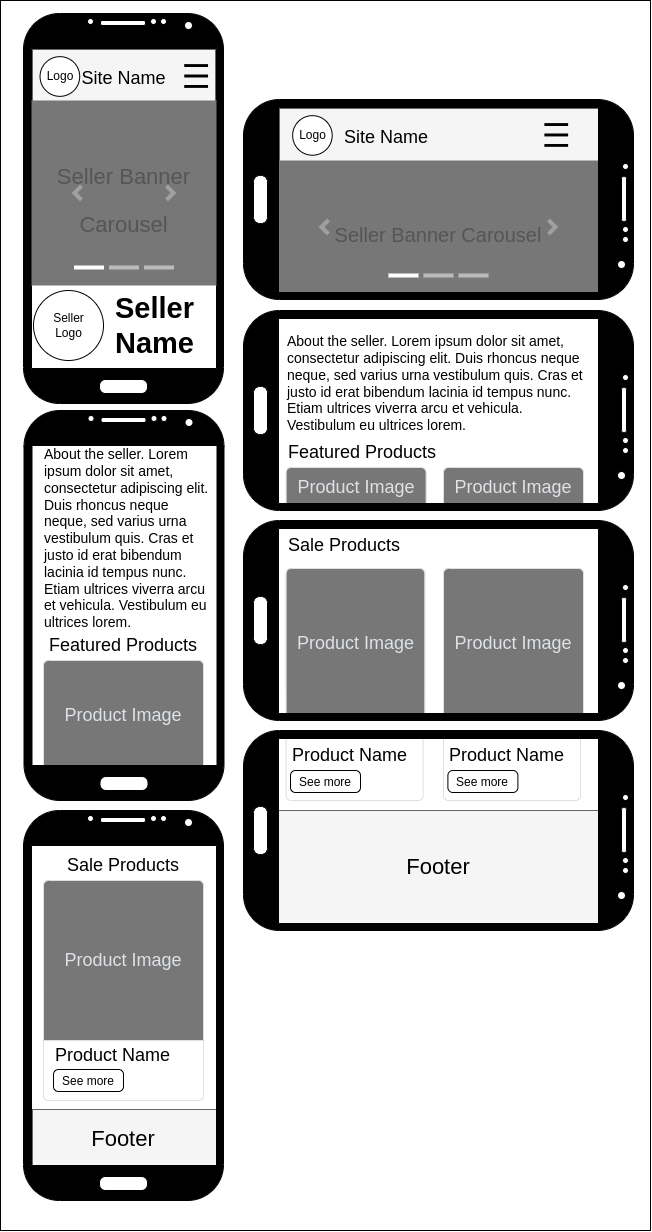

The diagram above was exported from draw.io. Its source (the exported page's mxGraphModel, read from the mxfile embedded in the PNG):
<mxGraphModel dx="465" dy="694" grid="1" gridSize="10" guides="1" tooltips="1" connect="1" arrows="1" fold="1" page="1" pageScale="1" pageWidth="827" pageHeight="1169" math="0" shadow="0">
  <root>
    <mxCell id="0" />
    <mxCell id="1" parent="0" />
    <mxCell id="pct09FU5hAW3LeJ51znZ-1" value="" style="rounded=0;whiteSpace=wrap;html=1;" vertex="1" parent="1">
      <mxGeometry x="827" width="650" height="1230" as="geometry" />
    </mxCell>
    <mxCell id="pct09FU5hAW3LeJ51znZ-3" value="" style="verticalLabelPosition=bottom;verticalAlign=top;html=1;shadow=0;dashed=0;strokeWidth=1;shape=mxgraph.android.phone2;strokeColor=#000000;fillColor=#000000;fontColor=#ffffff;" vertex="1" parent="1">
      <mxGeometry x="850" y="13" width="200" height="390" as="geometry" />
    </mxCell>
    <mxCell id="pct09FU5hAW3LeJ51znZ-8" value="" style="group" vertex="1" connectable="0" parent="1">
      <mxGeometry x="859" y="49" width="183" height="54" as="geometry" />
    </mxCell>
    <mxCell id="pct09FU5hAW3LeJ51znZ-9" value="" style="rounded=0;whiteSpace=wrap;html=1;strokeColor=#666666;fillColor=#f5f5f5;fontColor=#333333;" vertex="1" parent="pct09FU5hAW3LeJ51znZ-8">
      <mxGeometry width="183.00000000000003" height="54" as="geometry" />
    </mxCell>
    <mxCell id="pct09FU5hAW3LeJ51znZ-10" value="&lt;font style=&quot;font-size: 18px;&quot;&gt;Site Name&lt;/font&gt;" style="text;html=1;strokeColor=none;fillColor=none;align=center;verticalAlign=middle;whiteSpace=wrap;rounded=0;fontSize=25;" vertex="1" parent="pct09FU5hAW3LeJ51znZ-8">
      <mxGeometry x="47.21" y="12.9" width="88.58" height="24.1" as="geometry" />
    </mxCell>
    <mxCell id="pct09FU5hAW3LeJ51znZ-11" value="" style="shape=image;html=1;verticalAlign=top;verticalLabelPosition=bottom;labelBackgroundColor=#ffffff;imageAspect=0;aspect=fixed;image=https://cdn4.iconfinder.com/data/icons/essential-app-2/16/burger-menu-more-panel-128.png;fontSize=20;strokeColor=#000000;fillColor=#777777;" vertex="1" parent="pct09FU5hAW3LeJ51znZ-8">
      <mxGeometry x="152.24793388429754" y="15.1" width="23.80380883938196" height="23.80380883938196" as="geometry" />
    </mxCell>
    <mxCell id="pct09FU5hAW3LeJ51znZ-12" value="" style="group" vertex="1" connectable="0" parent="pct09FU5hAW3LeJ51znZ-8">
      <mxGeometry x="7.539586776859542" y="7.160000000000023" width="39.673014732303265" height="39.673014732303265" as="geometry" />
    </mxCell>
    <mxCell id="pct09FU5hAW3LeJ51znZ-13" value="" style="ellipse;whiteSpace=wrap;html=1;aspect=fixed;" vertex="1" parent="pct09FU5hAW3LeJ51znZ-12">
      <mxGeometry width="39.673014732303265" height="39.673014732303265" as="geometry" />
    </mxCell>
    <mxCell id="pct09FU5hAW3LeJ51znZ-14" value="Logo" style="text;html=1;strokeColor=none;fillColor=none;align=center;verticalAlign=middle;whiteSpace=wrap;rounded=0;" vertex="1" parent="pct09FU5hAW3LeJ51znZ-12">
      <mxGeometry x="5.041322314049587" y="10.84" width="30.247933884297513" height="18" as="geometry" />
    </mxCell>
    <mxCell id="pct09FU5hAW3LeJ51znZ-22" value="" style="group" vertex="1" connectable="0" parent="1">
      <mxGeometry x="1106" y="108" width="319" height="169" as="geometry" />
    </mxCell>
    <mxCell id="pct09FU5hAW3LeJ51znZ-23" value="" style="rounded=0;whiteSpace=wrap;html=1;strokeColor=#666666;fillColor=#f5f5f5;fontColor=#333333;" vertex="1" parent="pct09FU5hAW3LeJ51znZ-22">
      <mxGeometry width="319.0000000000002" height="54" as="geometry" />
    </mxCell>
    <mxCell id="pct09FU5hAW3LeJ51znZ-24" value="&lt;font style=&quot;font-size: 18px;&quot;&gt;Site Name&lt;/font&gt;" style="text;html=1;strokeColor=none;fillColor=none;align=center;verticalAlign=middle;whiteSpace=wrap;rounded=0;fontSize=25;" vertex="1" parent="pct09FU5hAW3LeJ51znZ-22">
      <mxGeometry x="54.169811320754725" y="13.1" width="106.33333333333334" height="24.1" as="geometry" />
    </mxCell>
    <mxCell id="pct09FU5hAW3LeJ51znZ-25" value="" style="shape=image;html=1;verticalAlign=top;verticalLabelPosition=bottom;labelBackgroundColor=#ffffff;imageAspect=0;aspect=fixed;image=https://cdn4.iconfinder.com/data/icons/essential-app-2/16/burger-menu-more-panel-128.png;fontSize=20;strokeColor=#000000;fillColor=#777777;" vertex="1" parent="pct09FU5hAW3LeJ51znZ-22">
      <mxGeometry x="265.39393939393955" y="15.1" width="23.729188748976377" height="23.729188748976377" as="geometry" />
    </mxCell>
    <mxCell id="pct09FU5hAW3LeJ51znZ-26" value="" style="group" vertex="1" connectable="0" parent="pct09FU5hAW3LeJ51znZ-22">
      <mxGeometry x="13.142776949826196" y="7.160000000000023" width="69.15678524374175" height="39.673014732303265" as="geometry" />
    </mxCell>
    <mxCell id="pct09FU5hAW3LeJ51znZ-27" value="" style="ellipse;whiteSpace=wrap;html=1;aspect=fixed;" vertex="1" parent="pct09FU5hAW3LeJ51znZ-26">
      <mxGeometry width="39.54864791496062" height="39.54864791496062" as="geometry" />
    </mxCell>
    <mxCell id="pct09FU5hAW3LeJ51znZ-28" value="Logo" style="text;html=1;strokeColor=none;fillColor=none;align=center;verticalAlign=middle;whiteSpace=wrap;rounded=0;" vertex="1" parent="pct09FU5hAW3LeJ51znZ-26">
      <mxGeometry x="-6.530140080045741" y="10.84" width="52.72727272727273" height="18" as="geometry" />
    </mxCell>
    <mxCell id="pct09FU5hAW3LeJ51znZ-29" value="&lt;font style=&quot;font-size: 22px;&quot;&gt;Seller Banner Carousel&lt;/font&gt;" style="html=1;shadow=0;dashed=0;strokeColor=none;strokeWidth=1;fillColor=#777777;fontColor=#555555;whiteSpace=wrap;align=center;verticalAlign=middle;fontStyle=0;fontSize=40;aspect=fixed;" vertex="1" parent="pct09FU5hAW3LeJ51znZ-22">
      <mxGeometry x="-248" y="-8" width="185" height="185" as="geometry" />
    </mxCell>
    <mxCell id="pct09FU5hAW3LeJ51znZ-30" value="" style="html=1;verticalLabelPosition=bottom;labelBackgroundColor=#ffffff;verticalAlign=top;shadow=0;dashed=0;strokeWidth=4;shape=mxgraph.ios7.misc.more;strokeColor=#a0a0a0;" vertex="1" parent="pct09FU5hAW3LeJ51znZ-29">
      <mxGeometry x="1" y="0.5" width="7" height="14" relative="1" as="geometry">
        <mxPoint x="-50" y="-7" as="offset" />
      </mxGeometry>
    </mxCell>
    <mxCell id="pct09FU5hAW3LeJ51znZ-31" value="" style="flipH=1;html=1;verticalLabelPosition=bottom;labelBackgroundColor=#ffffff;verticalAlign=top;shadow=0;dashed=0;strokeWidth=4;shape=mxgraph.ios7.misc.more;strokeColor=#a0a0a0;" vertex="1" parent="pct09FU5hAW3LeJ51znZ-29">
      <mxGeometry y="0.5" width="7" height="14" relative="1" as="geometry">
        <mxPoint x="43" y="-7" as="offset" />
      </mxGeometry>
    </mxCell>
    <mxCell id="pct09FU5hAW3LeJ51znZ-32" value="" style="html=1;shadow=0;strokeColor=none;fillColor=#ffffff;" vertex="1" parent="pct09FU5hAW3LeJ51znZ-29">
      <mxGeometry x="0.5" y="1" width="30" height="4" relative="1" as="geometry">
        <mxPoint x="-50" y="-20" as="offset" />
      </mxGeometry>
    </mxCell>
    <mxCell id="pct09FU5hAW3LeJ51znZ-33" value="" style="html=1;shadow=0;strokeColor=none;fillColor=#BBBBBB;" vertex="1" parent="pct09FU5hAW3LeJ51znZ-29">
      <mxGeometry x="0.5" y="1" width="30" height="4" relative="1" as="geometry">
        <mxPoint x="-15" y="-20" as="offset" />
      </mxGeometry>
    </mxCell>
    <mxCell id="pct09FU5hAW3LeJ51znZ-34" value="" style="html=1;shadow=0;strokeColor=none;fillColor=#BBBBBB;" vertex="1" parent="pct09FU5hAW3LeJ51znZ-29">
      <mxGeometry x="0.5" y="1" width="30" height="4" relative="1" as="geometry">
        <mxPoint x="20" y="-20" as="offset" />
      </mxGeometry>
    </mxCell>
    <mxCell id="pct09FU5hAW3LeJ51znZ-35" value="&lt;font style=&quot;font-size: 20px;&quot;&gt;Seller Banner Carousel&lt;/font&gt;" style="html=1;shadow=0;dashed=0;strokeColor=none;strokeWidth=1;fillColor=#777777;fontColor=#555555;whiteSpace=wrap;align=center;verticalAlign=middle;fontStyle=0;fontSize=40;" vertex="1" parent="1">
      <mxGeometry x="1105" y="160" width="320" height="133" as="geometry" />
    </mxCell>
    <mxCell id="pct09FU5hAW3LeJ51znZ-36" value="" style="html=1;verticalLabelPosition=bottom;labelBackgroundColor=#ffffff;verticalAlign=top;shadow=0;dashed=0;strokeWidth=4;shape=mxgraph.ios7.misc.more;strokeColor=#a0a0a0;" vertex="1" parent="pct09FU5hAW3LeJ51znZ-35">
      <mxGeometry x="1" y="0.5" width="7" height="14" relative="1" as="geometry">
        <mxPoint x="-50" y="-7" as="offset" />
      </mxGeometry>
    </mxCell>
    <mxCell id="pct09FU5hAW3LeJ51znZ-37" value="" style="flipH=1;html=1;verticalLabelPosition=bottom;labelBackgroundColor=#ffffff;verticalAlign=top;shadow=0;dashed=0;strokeWidth=4;shape=mxgraph.ios7.misc.more;strokeColor=#a0a0a0;" vertex="1" parent="pct09FU5hAW3LeJ51znZ-35">
      <mxGeometry y="0.5" width="7" height="14" relative="1" as="geometry">
        <mxPoint x="43" y="-7" as="offset" />
      </mxGeometry>
    </mxCell>
    <mxCell id="pct09FU5hAW3LeJ51znZ-38" value="" style="html=1;shadow=0;strokeColor=none;fillColor=#ffffff;" vertex="1" parent="pct09FU5hAW3LeJ51znZ-35">
      <mxGeometry x="0.5" y="1" width="30" height="4" relative="1" as="geometry">
        <mxPoint x="-50" y="-20" as="offset" />
      </mxGeometry>
    </mxCell>
    <mxCell id="pct09FU5hAW3LeJ51znZ-39" value="" style="html=1;shadow=0;strokeColor=none;fillColor=#BBBBBB;" vertex="1" parent="pct09FU5hAW3LeJ51znZ-35">
      <mxGeometry x="0.5" y="1" width="30" height="4" relative="1" as="geometry">
        <mxPoint x="-15" y="-20" as="offset" />
      </mxGeometry>
    </mxCell>
    <mxCell id="pct09FU5hAW3LeJ51znZ-40" value="" style="html=1;shadow=0;strokeColor=none;fillColor=#BBBBBB;" vertex="1" parent="pct09FU5hAW3LeJ51znZ-35">
      <mxGeometry x="0.5" y="1" width="30" height="4" relative="1" as="geometry">
        <mxPoint x="20" y="-20" as="offset" />
      </mxGeometry>
    </mxCell>
    <mxCell id="pct09FU5hAW3LeJ51znZ-21" value="" style="verticalLabelPosition=bottom;verticalAlign=top;html=1;shadow=0;dashed=0;strokeWidth=1;shape=mxgraph.android.phone2;strokeColor=#000000;direction=south;fillColor=#000000;" vertex="1" parent="1">
      <mxGeometry x="1070" y="99" width="390" height="200" as="geometry" />
    </mxCell>
    <mxCell id="pct09FU5hAW3LeJ51znZ-41" value="" style="group" vertex="1" connectable="0" parent="1">
      <mxGeometry x="860" y="290" width="70" height="70" as="geometry" />
    </mxCell>
    <mxCell id="pct09FU5hAW3LeJ51znZ-42" value="" style="ellipse;whiteSpace=wrap;html=1;aspect=fixed;" vertex="1" parent="pct09FU5hAW3LeJ51znZ-41">
      <mxGeometry width="70" height="70" as="geometry" />
    </mxCell>
    <mxCell id="pct09FU5hAW3LeJ51znZ-43" value="Seller Logo" style="text;html=1;strokeColor=none;fillColor=none;align=center;verticalAlign=middle;whiteSpace=wrap;rounded=0;" vertex="1" parent="pct09FU5hAW3LeJ51znZ-41">
      <mxGeometry x="8.75" y="21.875" width="52.5" height="26.25" as="geometry" />
    </mxCell>
    <mxCell id="pct09FU5hAW3LeJ51znZ-44" value="&lt;h1 style=&quot;font-size: 29px;&quot;&gt;Seller Name&lt;/h1&gt;" style="text;html=1;strokeColor=none;fillColor=none;align=left;verticalAlign=middle;whiteSpace=wrap;rounded=0;fontSize=29;" vertex="1" parent="1">
      <mxGeometry x="940" y="290" width="100" height="70" as="geometry" />
    </mxCell>
    <mxCell id="pct09FU5hAW3LeJ51znZ-47" value="&lt;div style=&quot;text-align: left;&quot;&gt;&lt;font style=&quot;background-color: initial; font-size: 14px;&quot;&gt;About the seller.&amp;nbsp;&lt;/font&gt;&lt;span style=&quot;background-color: rgb(255, 255, 255); font-size: 14px;&quot;&gt;Lorem ipsum dolor sit amet, consectetur adipiscing elit. Duis rhoncus neque neque, sed varius urna vestibulum quis. Cras et justo id erat bibendum lacinia id tempus nunc. Etiam ultrices viverra arcu et vehicula. Vestibulum eu ultrices lorem.&lt;/span&gt;&lt;/div&gt;" style="text;html=1;strokeColor=none;fillColor=none;align=center;verticalAlign=middle;whiteSpace=wrap;rounded=0;" vertex="1" parent="1">
      <mxGeometry x="870" y="446" width="170" height="184" as="geometry" />
    </mxCell>
    <mxCell id="pct09FU5hAW3LeJ51znZ-48" value="Featured Products" style="text;html=1;strokeColor=none;fillColor=none;align=center;verticalAlign=middle;whiteSpace=wrap;rounded=0;fontSize=18;" vertex="1" parent="1">
      <mxGeometry x="870" y="630" width="160" height="30" as="geometry" />
    </mxCell>
    <mxCell id="pct09FU5hAW3LeJ51znZ-49" value="" style="html=1;shadow=0;dashed=0;shape=mxgraph.bootstrap.rrect;rSize=5;strokeColor=#DFDFDF;html=1;whiteSpace=wrap;fillColor=#ffffff;fontColor=#000000;verticalAlign=bottom;align=left;spacing=20;spacingBottom=50;fontSize=14;fontStyle=0" vertex="1" parent="1">
      <mxGeometry x="870" y="660" width="160" height="110" as="geometry" />
    </mxCell>
    <mxCell id="pct09FU5hAW3LeJ51znZ-50" value="Product Image" style="html=1;shadow=0;dashed=0;shape=mxgraph.bootstrap.topButton;rSize=5;perimeter=none;whiteSpace=wrap;fillColor=#777777;strokeColor=#DFDFDF;fontColor=#DEE2E6;resizeWidth=1;fontSize=18;" vertex="1" parent="pct09FU5hAW3LeJ51znZ-49">
      <mxGeometry width="160" height="110" relative="1" as="geometry" />
    </mxCell>
    <mxCell id="pct09FU5hAW3LeJ51znZ-46" value="" style="verticalLabelPosition=bottom;verticalAlign=top;html=1;shadow=0;dashed=0;strokeWidth=1;shape=mxgraph.android.phone2;strokeColor=#000000;fillColor=#000000;fontColor=#ffffff;" vertex="1" parent="1">
      <mxGeometry x="850.5" y="410" width="200" height="390" as="geometry" />
    </mxCell>
    <mxCell id="pct09FU5hAW3LeJ51znZ-54" value="Sale Products" style="text;html=1;strokeColor=none;fillColor=none;align=center;verticalAlign=middle;whiteSpace=wrap;rounded=0;fontSize=18;" vertex="1" parent="1">
      <mxGeometry x="870" y="850" width="160" height="30" as="geometry" />
    </mxCell>
    <mxCell id="pct09FU5hAW3LeJ51znZ-55" value="" style="html=1;shadow=0;dashed=0;shape=mxgraph.bootstrap.rrect;rSize=5;strokeColor=#DFDFDF;html=1;whiteSpace=wrap;fillColor=#ffffff;fontColor=#000000;verticalAlign=bottom;align=left;spacing=20;spacingBottom=50;fontSize=14;fontStyle=0" vertex="1" parent="1">
      <mxGeometry x="870" y="880" width="160" height="220" as="geometry" />
    </mxCell>
    <mxCell id="pct09FU5hAW3LeJ51znZ-56" value="Product Image" style="html=1;shadow=0;dashed=0;shape=mxgraph.bootstrap.topButton;rSize=5;perimeter=none;whiteSpace=wrap;fillColor=#777777;strokeColor=#DFDFDF;fontColor=#DEE2E6;resizeWidth=1;fontSize=18;" vertex="1" parent="pct09FU5hAW3LeJ51znZ-55">
      <mxGeometry width="160" height="160" relative="1" as="geometry" />
    </mxCell>
    <mxCell id="pct09FU5hAW3LeJ51znZ-57" value="&lt;font style=&quot;font-size: 12px;&quot;&gt;See more&lt;/font&gt;" style="html=1;shadow=0;dashed=0;shape=mxgraph.bootstrap.rrect;rSize=5;perimeter=none;whiteSpace=wrap;resizeWidth=1;fontSize=14;" vertex="1" parent="pct09FU5hAW3LeJ51znZ-55">
      <mxGeometry y="1" width="70" height="22" relative="1" as="geometry">
        <mxPoint x="10" y="-31" as="offset" />
      </mxGeometry>
    </mxCell>
    <mxCell id="pct09FU5hAW3LeJ51znZ-58" value="Product Name" style="text;html=1;strokeColor=none;fillColor=none;align=left;verticalAlign=middle;whiteSpace=wrap;rounded=0;fontSize=18;" vertex="1" parent="pct09FU5hAW3LeJ51znZ-55">
      <mxGeometry x="10" y="160" width="140" height="30" as="geometry" />
    </mxCell>
    <mxCell id="pct09FU5hAW3LeJ51znZ-61" value="" style="rounded=0;whiteSpace=wrap;html=1;fontSize=22;fillColor=#f5f5f5;fontColor=#333333;strokeColor=#666666;" vertex="1" parent="1">
      <mxGeometry x="859" y="1109" width="184" height="60" as="geometry" />
    </mxCell>
    <mxCell id="pct09FU5hAW3LeJ51znZ-62" value="Footer" style="text;html=1;strokeColor=none;fillColor=none;align=center;verticalAlign=middle;whiteSpace=wrap;rounded=0;fontSize=22;" vertex="1" parent="1">
      <mxGeometry x="920" y="1124" width="60" height="30" as="geometry" />
    </mxCell>
    <mxCell id="pct09FU5hAW3LeJ51znZ-53" value="" style="verticalLabelPosition=bottom;verticalAlign=top;html=1;shadow=0;dashed=0;strokeWidth=1;shape=mxgraph.android.phone2;strokeColor=#000000;fillColor=#000000;fontColor=#ffffff;" vertex="1" parent="1">
      <mxGeometry x="850" y="810" width="200" height="390" as="geometry" />
    </mxCell>
    <mxCell id="pct09FU5hAW3LeJ51znZ-64" value="Featured Products" style="text;html=1;strokeColor=none;fillColor=none;align=left;verticalAlign=middle;whiteSpace=wrap;rounded=0;fontSize=18;" vertex="1" parent="1">
      <mxGeometry x="1112.61" y="437" width="160" height="30" as="geometry" />
    </mxCell>
    <mxCell id="pct09FU5hAW3LeJ51znZ-73" value="Sale Products" style="text;html=1;strokeColor=none;fillColor=none;align=left;verticalAlign=middle;whiteSpace=wrap;rounded=0;fontSize=18;" vertex="1" parent="1">
      <mxGeometry x="1112.61" y="530" width="160" height="30" as="geometry" />
    </mxCell>
    <mxCell id="pct09FU5hAW3LeJ51znZ-74" value="" style="html=1;shadow=0;dashed=0;shape=mxgraph.bootstrap.rrect;rSize=5;strokeColor=#DFDFDF;html=1;whiteSpace=wrap;fillColor=#ffffff;fontColor=#000000;verticalAlign=bottom;align=left;spacing=20;spacingBottom=50;fontSize=14;fontStyle=0" vertex="1" parent="1">
      <mxGeometry x="1112.61" y="568" width="138.67" height="130" as="geometry" />
    </mxCell>
    <mxCell id="pct09FU5hAW3LeJ51znZ-75" value="Product Image" style="html=1;shadow=0;dashed=0;shape=mxgraph.bootstrap.topButton;rSize=5;perimeter=none;whiteSpace=wrap;fillColor=#777777;strokeColor=#DFDFDF;fontColor=#DEE2E6;resizeWidth=1;fontSize=18;" vertex="1" parent="pct09FU5hAW3LeJ51znZ-74">
      <mxGeometry width="138.67" height="150" relative="1" as="geometry" />
    </mxCell>
    <mxCell id="pct09FU5hAW3LeJ51znZ-76" value="" style="html=1;shadow=0;dashed=0;shape=mxgraph.bootstrap.rrect;rSize=5;strokeColor=#DFDFDF;html=1;whiteSpace=wrap;fillColor=#ffffff;fontColor=#000000;verticalAlign=bottom;align=left;spacing=20;spacingBottom=50;fontSize=14;fontStyle=0" vertex="1" parent="1">
      <mxGeometry x="1270" y="568" width="140" height="131.25" as="geometry" />
    </mxCell>
    <mxCell id="pct09FU5hAW3LeJ51znZ-77" value="Product Image" style="html=1;shadow=0;dashed=0;shape=mxgraph.bootstrap.topButton;rSize=5;perimeter=none;whiteSpace=wrap;fillColor=#777777;strokeColor=#DFDFDF;fontColor=#DEE2E6;resizeWidth=1;fontSize=18;" vertex="1" parent="pct09FU5hAW3LeJ51znZ-76">
      <mxGeometry width="140" height="150" relative="1" as="geometry" />
    </mxCell>
    <mxCell id="pct09FU5hAW3LeJ51znZ-78" value="" style="verticalLabelPosition=bottom;verticalAlign=top;html=1;shadow=0;dashed=0;strokeWidth=1;shape=mxgraph.android.phone2;strokeColor=#000000;direction=south;fillColor=#000000;" vertex="1" parent="1">
      <mxGeometry x="1070" y="520" width="390" height="200" as="geometry" />
    </mxCell>
    <mxCell id="pct09FU5hAW3LeJ51znZ-80" value="" style="html=1;shadow=0;dashed=0;shape=mxgraph.bootstrap.rrect;rSize=5;strokeColor=#DFDFDF;html=1;whiteSpace=wrap;fillColor=#ffffff;fontColor=#000000;verticalAlign=bottom;align=left;spacing=20;spacingBottom=50;fontSize=14;fontStyle=0;container=0;" vertex="1" parent="1">
      <mxGeometry x="1112.61" y="732" width="137" height="68" as="geometry" />
    </mxCell>
    <mxCell id="pct09FU5hAW3LeJ51znZ-83" value="Product Name" style="text;html=1;strokeColor=none;fillColor=none;align=left;verticalAlign=middle;whiteSpace=wrap;rounded=0;fontSize=18;" vertex="1" parent="1">
      <mxGeometry x="1117" y="740" width="127.39" height="30" as="geometry" />
    </mxCell>
    <mxCell id="pct09FU5hAW3LeJ51znZ-84" value="&lt;font style=&quot;font-size: 12px;&quot;&gt;See more&lt;/font&gt;" style="html=1;shadow=0;dashed=0;shape=mxgraph.bootstrap.rrect;rSize=5;perimeter=none;whiteSpace=wrap;resizeWidth=1;fontSize=14;" vertex="1" parent="1">
      <mxGeometry x="1117" y="770" width="70" height="22" as="geometry" />
    </mxCell>
    <mxCell id="pct09FU5hAW3LeJ51znZ-85" value="" style="html=1;shadow=0;dashed=0;shape=mxgraph.bootstrap.rrect;rSize=5;strokeColor=#DFDFDF;html=1;whiteSpace=wrap;fillColor=#ffffff;fontColor=#000000;verticalAlign=bottom;align=left;spacing=20;spacingBottom=50;fontSize=14;fontStyle=0;container=0;" vertex="1" parent="1">
      <mxGeometry x="1270" y="732" width="137" height="68" as="geometry" />
    </mxCell>
    <mxCell id="pct09FU5hAW3LeJ51znZ-86" value="Product Name" style="text;html=1;strokeColor=none;fillColor=none;align=left;verticalAlign=middle;whiteSpace=wrap;rounded=0;fontSize=18;" vertex="1" parent="1">
      <mxGeometry x="1274.3899999999999" y="740" width="127.39" height="30" as="geometry" />
    </mxCell>
    <mxCell id="pct09FU5hAW3LeJ51znZ-87" value="&lt;font style=&quot;font-size: 12px;&quot;&gt;See more&lt;/font&gt;" style="html=1;shadow=0;dashed=0;shape=mxgraph.bootstrap.rrect;rSize=5;perimeter=none;whiteSpace=wrap;resizeWidth=1;fontSize=14;" vertex="1" parent="1">
      <mxGeometry x="1274.3899999999999" y="770" width="70" height="22" as="geometry" />
    </mxCell>
    <mxCell id="pct09FU5hAW3LeJ51znZ-88" value="" style="rounded=0;whiteSpace=wrap;html=1;fontSize=22;fillColor=#f5f5f5;fontColor=#333333;strokeColor=#666666;" vertex="1" parent="1">
      <mxGeometry x="1105" y="810" width="320" height="114" as="geometry" />
    </mxCell>
    <mxCell id="pct09FU5hAW3LeJ51znZ-89" value="Footer" style="text;html=1;strokeColor=none;fillColor=none;align=center;verticalAlign=middle;whiteSpace=wrap;rounded=0;fontSize=22;" vertex="1" parent="1">
      <mxGeometry x="1235" y="852" width="60" height="30" as="geometry" />
    </mxCell>
    <mxCell id="pct09FU5hAW3LeJ51znZ-79" value="" style="verticalLabelPosition=bottom;verticalAlign=top;html=1;shadow=0;dashed=0;strokeWidth=1;shape=mxgraph.android.phone2;strokeColor=#000000;direction=south;fillColor=#000000;" vertex="1" parent="1">
      <mxGeometry x="1070" y="730" width="390" height="200" as="geometry" />
    </mxCell>
    <mxCell id="pct09FU5hAW3LeJ51znZ-92" value="Product Image" style="html=1;shadow=0;dashed=0;shape=mxgraph.bootstrap.topButton;rSize=5;perimeter=none;whiteSpace=wrap;fillColor=#777777;strokeColor=#DFDFDF;fontColor=#DEE2E6;resizeWidth=1;fontSize=18;" vertex="1" parent="1">
      <mxGeometry x="1112.6100000000001" y="467" width="140" height="40" as="geometry" />
    </mxCell>
    <mxCell id="pct09FU5hAW3LeJ51znZ-93" value="Product Image" style="html=1;shadow=0;dashed=0;shape=mxgraph.bootstrap.topButton;rSize=5;perimeter=none;whiteSpace=wrap;fillColor=#777777;strokeColor=#DFDFDF;fontColor=#DEE2E6;resizeWidth=1;fontSize=18;" vertex="1" parent="1">
      <mxGeometry x="1270" y="467" width="140" height="40" as="geometry" />
    </mxCell>
    <mxCell id="pct09FU5hAW3LeJ51znZ-94" value="&lt;div style=&quot;text-align: left;&quot;&gt;&lt;font style=&quot;background-color: initial; font-size: 14px;&quot;&gt;About the seller.&amp;nbsp;&lt;/font&gt;&lt;span style=&quot;background-color: rgb(255, 255, 255); font-size: 14px;&quot;&gt;Lorem ipsum dolor sit amet, consectetur adipiscing elit. Duis rhoncus neque neque, sed varius urna vestibulum quis. Cras et justo id erat bibendum lacinia id tempus nunc. Etiam ultrices viverra arcu et vehicula. Vestibulum eu ultrices lorem.&lt;/span&gt;&lt;/div&gt;" style="text;html=1;strokeColor=none;fillColor=none;align=center;verticalAlign=middle;whiteSpace=wrap;rounded=0;" vertex="1" parent="1">
      <mxGeometry x="1112.61" y="326" width="307.39" height="114" as="geometry" />
    </mxCell>
    <mxCell id="pct09FU5hAW3LeJ51znZ-63" value="" style="verticalLabelPosition=bottom;verticalAlign=top;html=1;shadow=0;dashed=0;strokeWidth=1;shape=mxgraph.android.phone2;strokeColor=#000000;direction=south;fillColor=#000000;" vertex="1" parent="1">
      <mxGeometry x="1070" y="310" width="390" height="200" as="geometry" />
    </mxCell>
  </root>
</mxGraphModel>